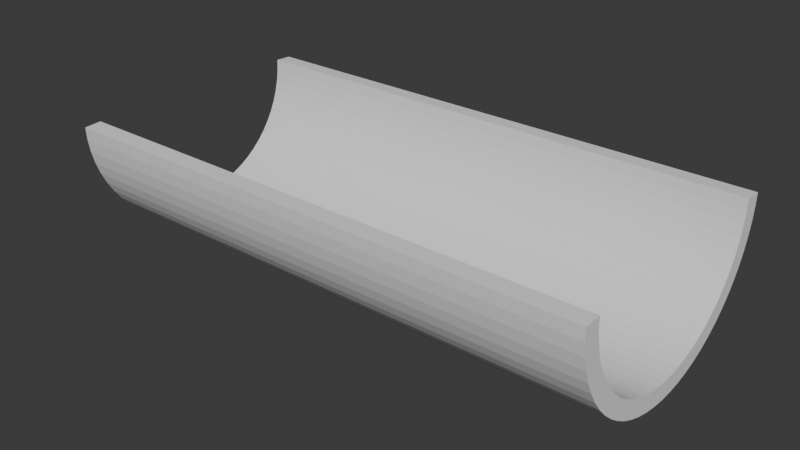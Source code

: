 # Source: halfpipe.blend  (saved by Blender 4.3.34; exported with 4.5.12 LTS)
import bpy
from mathutils import Matrix  # noqa: F401  (used for matrix-valued properties, if any)

bpy.ops.wm.read_factory_settings(use_empty=True)
scene = bpy.context.scene
scene.name = 'Scene'

# ---- collections
col_collection = bpy.data.collections.new('Collection'); scene.collection.children.link(col_collection)

# ---- world
world_world = bpy.data.worlds.new('World'); scene.world = world_world
world_world.use_nodes = True; world_world.node_tree.nodes.clear()
_N = world_world.node_tree.nodes; _L = world_world.node_tree.links
n0 = _N.new('ShaderNodeOutputWorld'); n0.name = 'World Output'; n0.location = (300, 300)
n1 = _N.new('ShaderNodeBackground'); n1.name = 'Background'; n1.location = (10, 300)
n1.inputs[0].default_value = (0.05088, 0.05088, 0.05088, 1.0)
_L.new(n1.outputs[0], n0.inputs[0])
n0.is_active_output = True
world_world.color = (0.05088, 0.05088, 0.05088)
world_world.sun_shadow_jitter_overblur = 0.0

# ---- meshes
me_cylinder = bpy.data.meshes.new('Cylinder')
me_cylinder.from_pydata([(-156.4, 67.45, -1.181e-05), (156.4, 67.45, 1.181e-05), (-156.4, 67.13, -6.611), (156.4, 67.13, -6.611), (-156.4, 66.16, -13.16), (156.4, 66.16, -13.16), (-156.4, 64.55, -19.58), (156.4, 64.55, -19.58), (-156.4, 62.32, -25.81), (156.4, 62.32, -25.81), (-156.4, 59.49, -31.8), (156.4, 59.49, -31.8), (-156.4, 56.08, -37.47), (156.4, 56.08, -37.47), (-156.4, 52.14, -42.79), (156.4, 52.14, -42.79), (-156.4, 47.7, -47.7), (156.4, 47.7, -47.7), (-156.4, 42.79, -52.14), (156.4, 42.79, -52.14), (-156.4, 37.47, -56.08), (156.4, 37.47, -56.08), (-156.4, 31.8, -59.49), (156.4, 31.8, -59.49), (-156.4, 25.81, -62.32), (156.4, 25.81, -62.32), (-156.4, 19.58, -64.55), (156.4, 19.58, -64.55), (-156.4, 13.16, -66.16), (156.4, 13.16, -66.16), (-156.4, 6.611, -67.13), (156.4, 6.611, -67.13), (-156.4, 0.0, -67.45), (156.4, 0.0, -67.45), (-156.4, -6.611, -67.13), (156.4, -6.611, -67.13), (-156.4, -13.16, -66.16), (156.4, -13.16, -66.16), (-156.4, -19.58, -64.55), (156.4, -19.58, -64.55), (-156.4, -25.81, -62.32), (156.4, -25.81, -62.32), (-156.4, -31.8, -59.49), (156.4, -31.8, -59.49), (-156.4, -37.47, -56.08), (156.4, -37.47, -56.08), (-156.4, -42.79, -52.14), (156.4, -42.79, -52.14), (-156.4, -47.7, -47.7), (156.4, -47.7, -47.7), (-156.4, -52.14, -42.79), (156.4, -52.14, -42.79), (-156.4, -56.08, -37.47), (156.4, -56.08, -37.47), (-156.4, -59.49, -31.8), (156.4, -59.49, -31.8), (-156.4, -62.32, -25.81), (156.4, -62.32, -25.81), (-156.4, -64.55, -19.58), (156.4, -64.55, -19.58), (-156.4, -66.16, -13.16), (156.4, -66.16, -13.16), (-156.4, -67.13, -6.611), (156.4, -67.13, -6.611), (-156.4, -67.45, -1.181e-05), (156.4, -67.45, 1.181e-05)], [], [(0, 1, 3, 2), (2, 3, 5, 4), (4, 5, 7, 6), (6, 7, 9, 8), (8, 9, 11, 10), (10, 11, 13, 12), (12, 13, 15, 14), (14, 15, 17, 16), (16, 17, 19, 18), (18, 19, 21, 20), (20, 21, 23, 22), (22, 23, 25, 24), (24, 25, 27, 26), (26, 27, 29, 28), (28, 29, 31, 30), (30, 31, 33, 32), (32, 33, 35, 34), (34, 35, 37, 36), (36, 37, 39, 38), (38, 39, 41, 40), (40, 41, 43, 42), (42, 43, 45, 44), (44, 45, 47, 46), (46, 47, 49, 48), (48, 49, 51, 50), (50, 51, 53, 52), (52, 53, 55, 54), (54, 55, 57, 56), (56, 57, 59, 58), (58, 59, 61, 60), (60, 61, 63, 62), (62, 63, 65, 64)])
_uv = me_cylinder.uv_layers.new(name='UVMap')
_uv.uv.foreach_set('vector', [1.0, 0.5, 1.0, 1.0, 0.9844, 1.0, 0.9844, 0.5, 0.9844, 0.5, 0.9844, 1.0, 0.9688, 1.0, 0.9688, 0.5, 0.9688, 0.5, 0.9688, 1.0, 0.9531, 1.0, 0.9531, 0.5, 0.9531, 0.5, 0.9531, 1.0, 0.9375, 1.0, 0.9375, 0.5, 0.9375, 0.5, 0.9375, 1.0, 0.9219, 1.0, 0.9219, 0.5, 0.9219, 0.5, 0.9219, 1.0, 0.9062, 1.0, 0.9062, 0.5, 0.9062, 0.5, 0.9062, 1.0, 0.8906, 1.0, 0.8906, 0.5, 0.8906, 0.5, 0.8906, 1.0, 0.875, 1.0, 0.875, 0.5, 0.875, 0.5, 0.875, 1.0, 0.8594, 1.0, 0.8594, 0.5, 0.8594, 0.5, 0.8594, 1.0, 0.8438, 1.0, 0.8438, 0.5, 0.8438, 0.5, 0.8438, 1.0, 0.8281, 1.0, 0.8281, 0.5, 0.8281, 0.5, 0.8281, 1.0, 0.8125, 1.0, 0.8125, 0.5, 0.8125, 0.5, 0.8125, 1.0, 0.7969, 1.0, 0.7969, 0.5, 0.7969, 0.5, 0.7969, 1.0, 0.7812, 1.0, 0.7812, 0.5, 0.7812, 0.5, 0.7812, 1.0, 0.7656, 1.0, 0.7656, 0.5, 0.7656, 0.5, 0.7656, 1.0, 0.75, 1.0, 0.75, 0.5, 0.75, 0.5, 0.75, 1.0, 0.7344, 1.0, 0.7344, 0.5, 0.7344, 0.5, 0.7344, 1.0, 0.7188, 1.0, 0.7188, 0.5, 0.7188, 0.5, 0.7188, 1.0, 0.7031, 1.0, 0.7031, 0.5, 0.7031, 0.5, 0.7031, 1.0, 0.6875, 1.0, 0.6875, 0.5, 0.6875, 0.5, 0.6875, 1.0, 0.6719, 1.0, 0.6719, 0.5, 0.6719, 0.5, 0.6719, 1.0, 0.6562, 1.0, 0.6562, 0.5, 0.6562, 0.5, 0.6562, 1.0, 0.6406, 1.0, 0.6406, 0.5, 0.6406, 0.5, 0.6406, 1.0, 0.625, 1.0, 0.625, 0.5, 0.625, 0.5, 0.625, 1.0, 0.6094, 1.0, 0.6094, 0.5, 0.6094, 0.5, 0.6094, 1.0, 0.5938, 1.0, 0.5938, 0.5, 0.5938, 0.5, 0.5938, 1.0, 0.5781, 1.0, 0.5781, 0.5, 0.5781, 0.5, 0.5781, 1.0, 0.5625, 1.0, 0.5625, 0.5, 0.5625, 0.5, 0.5625, 1.0, 0.5469, 1.0, 0.5469, 0.5, 0.5469, 0.5, 0.5469, 1.0, 0.5312, 1.0, 0.5312, 0.5, 0.5312, 0.5, 0.5312, 1.0, 0.5156, 1.0, 0.5156, 0.5, 0.5156, 0.5, 0.5156, 1.0, 0.5, 1.0, 0.5, 0.5])
me_cylinder.update()

# ---- objects
ob_halfpipe = bpy.data.objects.new('halfpipe', me_cylinder)

# ---- transforms, parenting, visibility, modifiers, constraints
ob_halfpipe.location = (0.0, 0.0, 0.0)
_m = ob_halfpipe.modifiers.new('Solidify', 'SOLIDIFY')
_m.thickness = 10.0
_m.offset = 1.0

# ---- collection membership
col_collection.objects.link(ob_halfpipe)

# ---- scene / render settings (as saved in the file)
scene.frame_start = 1; scene.frame_end = 250; scene.frame_set(1)
scene.render.engine = 'BLENDER_EEVEE_NEXT'
bpy.context.view_layer.update()

# ---- added for rendering (the .blend has no active camera and no usable light): camera, sun
cam_auto = bpy.data.cameras.new('AutoCamera')
cam_auto.lens = 50.0
cam_auto.sensor_width = 36.0
cam_auto.clip_end = 5804.69
ob_auto_camera = bpy.data.objects.new('AutoCamera', cam_auto)
scene.collection.objects.link(ob_auto_camera)
ob_auto_camera.location = (330.753, -396.904, 225.877)
ob_auto_camera.rotation_euler = (1.09748, -7.21219e-08, 0.694738)
scene.camera = ob_auto_camera
light_auto_sun = bpy.data.lights.new('AutoSun', 'SUN')
light_auto_sun.energy = 3.0
light_auto_sun.angle = 0.0523599
ob_auto_sun = bpy.data.objects.new('AutoSun', light_auto_sun)
scene.collection.objects.link(ob_auto_sun)
ob_auto_sun.rotation_euler = (0.872665, 0.174533, 0.523599)
bpy.context.view_layer.update()
